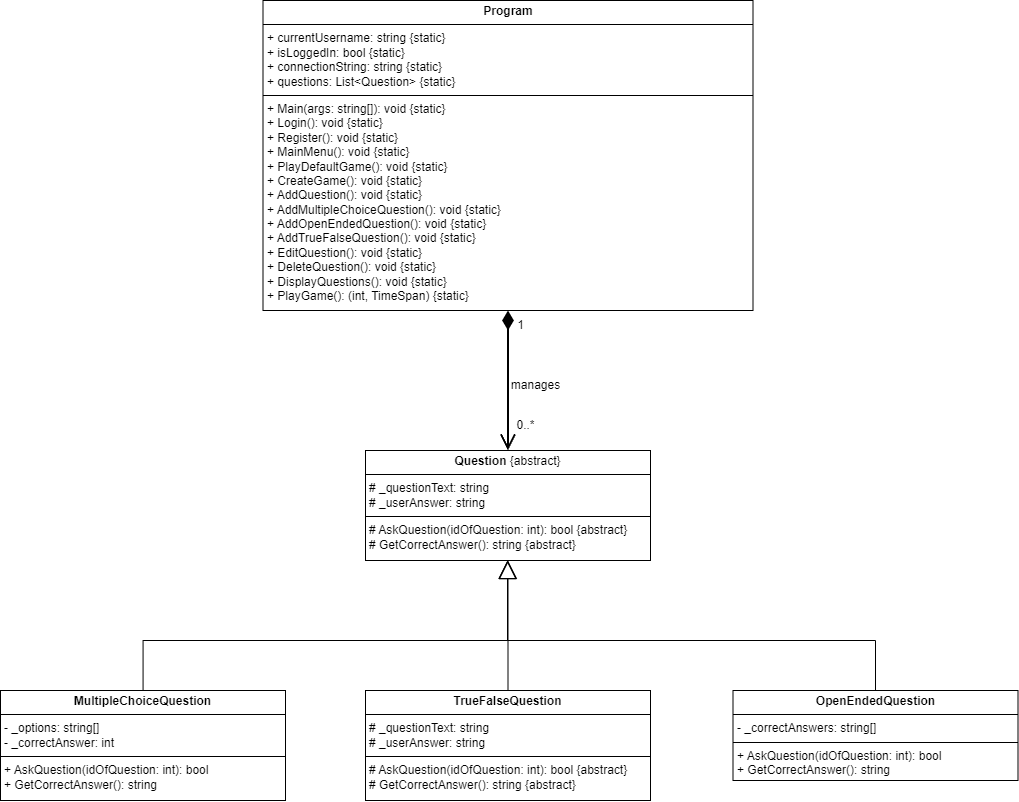

The diagram above was exported from draw.io. Its source (the exported page's mxGraphModel, read from the mxfile embedded in the PNG):
<mxGraphModel dx="1900" dy="87" grid="1" gridSize="10" guides="1" tooltips="1" connect="1" arrows="1" fold="1" page="0" pageScale="1" pageWidth="850" pageHeight="1100" math="0" shadow="0">
  <root>
    <mxCell id="0" />
    <mxCell id="1" parent="0" />
    <mxCell id="QAkGCM4c-NZgnMcGc6p9-32" value="1" style="text;html=1;align=center;verticalAlign=middle;resizable=0;points=[];autosize=1;strokeColor=none;fillColor=none;" parent="1" vertex="1">
      <mxGeometry x="500" y="1190" width="30" height="30" as="geometry" />
    </mxCell>
    <mxCell id="QAkGCM4c-NZgnMcGc6p9-101" value="&lt;div&gt;manages&lt;/div&gt;" style="text;html=1;align=center;verticalAlign=middle;resizable=0;points=[];autosize=1;strokeColor=none;fillColor=none;" parent="1" vertex="1">
      <mxGeometry x="495" y="1250" width="70" height="30" as="geometry" />
    </mxCell>
    <mxCell id="KWSHzo2GkAua-XdGRxZ7-1" value="&lt;p style=&quot;margin:0px;margin-top:4px;text-align:center;&quot;&gt;&lt;b&gt;Question&amp;nbsp;&lt;/b&gt;&lt;span style=&quot;background-color: initial; text-align: left;&quot;&gt;{abstract}&lt;/span&gt;&lt;/p&gt;&lt;hr size=&quot;1&quot; style=&quot;border-style:solid;&quot;&gt;&lt;p style=&quot;margin:0px;margin-left:4px;&quot;&gt;# _questionText: string&lt;/p&gt;&lt;p style=&quot;margin:0px;margin-left:4px;&quot;&gt;# _userAnswer: string&lt;/p&gt;&lt;hr size=&quot;1&quot; style=&quot;border-style:solid;&quot;&gt;&lt;p style=&quot;margin:0px;margin-left:4px;&quot;&gt;# AskQuestion(idOfQuestion:&amp;nbsp;&lt;span style=&quot;background-color: initial;&quot;&gt;int&lt;/span&gt;&lt;span style=&quot;background-color: initial;&quot;&gt;): bool&amp;nbsp;&lt;/span&gt;&lt;span style=&quot;background-color: initial;&quot;&gt;{abstract}&lt;/span&gt;&lt;span style=&quot;background-color: initial;&quot;&gt;&amp;nbsp;&lt;/span&gt;&lt;/p&gt;&lt;p style=&quot;margin: 0px 0px 0px 4px;&quot;&gt;# GetCorrectAnswer(): string&amp;nbsp;&lt;span style=&quot;background-color: initial;&quot;&gt;{abstract}&lt;/span&gt;&lt;/p&gt;" style="verticalAlign=top;align=left;overflow=fill;html=1;whiteSpace=wrap;" parent="1" vertex="1">
      <mxGeometry x="360" y="1330" width="285" height="110" as="geometry" />
    </mxCell>
    <mxCell id="KWSHzo2GkAua-XdGRxZ7-2" value="&lt;p style=&quot;margin:0px;margin-top:4px;text-align:center;&quot;&gt;&lt;b&gt;MultipleChoiceQuestion&lt;/b&gt;&lt;br&gt;&lt;/p&gt;&lt;hr size=&quot;1&quot; style=&quot;border-style:solid;&quot;&gt;&lt;p style=&quot;margin:0px;margin-left:4px;&quot;&gt;- _options: string[]&lt;/p&gt;&lt;p style=&quot;margin:0px;margin-left:4px;&quot;&gt;- _correctAnswer: int&lt;/p&gt;&lt;hr size=&quot;1&quot; style=&quot;border-style:solid;&quot;&gt;&lt;p style=&quot;margin:0px;margin-left:4px;&quot;&gt;&lt;span style=&quot;background-color: initial;&quot;&gt;+ AskQuestion(idOfQuestion:&amp;nbsp;&lt;/span&gt;&lt;span style=&quot;background-color: initial;&quot;&gt;int&lt;/span&gt;&lt;span style=&quot;background-color: initial;&quot;&gt;): bool&lt;/span&gt;&lt;/p&gt;&lt;p style=&quot;margin:0px;margin-left:4px;&quot;&gt;+&amp;nbsp;&lt;span style=&quot;background-color: initial;&quot;&gt;GetCorrectAnswer(): string&lt;/span&gt;&lt;/p&gt;" style="verticalAlign=top;align=left;overflow=fill;html=1;whiteSpace=wrap;" parent="1" vertex="1">
      <mxGeometry x="-5" y="1570" width="285" height="110" as="geometry" />
    </mxCell>
    <mxCell id="KWSHzo2GkAua-XdGRxZ7-3" value="&lt;p style=&quot;margin:0px;margin-top:4px;text-align:center;&quot;&gt;&lt;b&gt;TrueFalseQuestion&lt;/b&gt;&lt;br&gt;&lt;/p&gt;&lt;hr size=&quot;1&quot; style=&quot;border-style:solid;&quot;&gt;&lt;p style=&quot;margin:0px;margin-left:4px;&quot;&gt;# _questionText: string&lt;/p&gt;&lt;p style=&quot;margin:0px;margin-left:4px;&quot;&gt;# _userAnswer: string&lt;/p&gt;&lt;hr size=&quot;1&quot; style=&quot;border-style:solid;&quot;&gt;&lt;p style=&quot;margin:0px;margin-left:4px;&quot;&gt;# AskQuestion(idOfQuestion:&amp;nbsp;&lt;span style=&quot;background-color: initial;&quot;&gt;int&lt;/span&gt;&lt;span style=&quot;background-color: initial;&quot;&gt;): bool&amp;nbsp;&lt;/span&gt;&lt;span style=&quot;background-color: initial;&quot;&gt;{abstract}&lt;/span&gt;&lt;span style=&quot;background-color: initial;&quot;&gt;&amp;nbsp;&lt;/span&gt;&lt;/p&gt;&lt;p style=&quot;margin: 0px 0px 0px 4px;&quot;&gt;# GetCorrectAnswer(): string&amp;nbsp;&lt;span style=&quot;background-color: initial;&quot;&gt;{abstract}&lt;/span&gt;&lt;/p&gt;" style="verticalAlign=top;align=left;overflow=fill;html=1;whiteSpace=wrap;" parent="1" vertex="1">
      <mxGeometry x="360" y="1570" width="285" height="110" as="geometry" />
    </mxCell>
    <mxCell id="KWSHzo2GkAua-XdGRxZ7-4" value="&lt;p style=&quot;margin:0px;margin-top:4px;text-align:center;&quot;&gt;&lt;b&gt;OpenEndedQuestion&lt;/b&gt;&lt;br&gt;&lt;/p&gt;&lt;hr size=&quot;1&quot; style=&quot;border-style:solid;&quot;&gt;&lt;p style=&quot;margin:0px;margin-left:4px;&quot;&gt;- _correctAnswers: string[]&lt;/p&gt;&lt;hr size=&quot;1&quot; style=&quot;border-style:solid;&quot;&gt;&lt;p style=&quot;margin:0px;margin-left:4px;&quot;&gt;+ AskQuestion(idOfQuestion:&amp;nbsp;&lt;span style=&quot;background-color: initial;&quot;&gt;int&lt;/span&gt;&lt;span style=&quot;background-color: initial;&quot;&gt;): bool&lt;/span&gt;&lt;span style=&quot;background-color: initial;&quot;&gt;&amp;nbsp;&lt;/span&gt;&lt;/p&gt;&lt;p style=&quot;margin: 0px 0px 0px 4px;&quot;&gt;+ GetCorrectAnswer(): string&lt;/p&gt;" style="verticalAlign=top;align=left;overflow=fill;html=1;whiteSpace=wrap;" parent="1" vertex="1">
      <mxGeometry x="727.5" y="1570" width="285" height="90" as="geometry" />
    </mxCell>
    <mxCell id="KWSHzo2GkAua-XdGRxZ7-5" value="" style="endArrow=block;endSize=16;endFill=0;html=1;rounded=0;" parent="1" source="KWSHzo2GkAua-XdGRxZ7-3" target="KWSHzo2GkAua-XdGRxZ7-1" edge="1">
      <mxGeometry x="1" y="143" width="160" relative="1" as="geometry">
        <mxPoint x="400" y="1500" as="sourcePoint" />
        <mxPoint x="560" y="1500" as="targetPoint" />
        <mxPoint x="140" y="113" as="offset" />
      </mxGeometry>
    </mxCell>
    <mxCell id="KWSHzo2GkAua-XdGRxZ7-6" value="" style="endArrow=block;endSize=16;endFill=0;html=1;rounded=0;edgeStyle=orthogonalEdgeStyle;" parent="1" source="KWSHzo2GkAua-XdGRxZ7-4" target="KWSHzo2GkAua-XdGRxZ7-1" edge="1">
      <mxGeometry x="1" y="143" width="160" relative="1" as="geometry">
        <mxPoint x="430" y="1770" as="sourcePoint" />
        <mxPoint x="720" y="1490" as="targetPoint" />
        <mxPoint x="140" y="113" as="offset" />
        <Array as="points">
          <mxPoint x="870" y="1520" />
          <mxPoint x="502" y="1520" />
        </Array>
      </mxGeometry>
    </mxCell>
    <mxCell id="KWSHzo2GkAua-XdGRxZ7-7" value="" style="endArrow=block;endSize=16;endFill=0;html=1;rounded=0;edgeStyle=orthogonalEdgeStyle;" parent="1" source="KWSHzo2GkAua-XdGRxZ7-2" target="KWSHzo2GkAua-XdGRxZ7-1" edge="1">
      <mxGeometry x="1" y="143" width="160" relative="1" as="geometry">
        <mxPoint x="230" y="1720" as="sourcePoint" />
        <mxPoint x="390" y="1720" as="targetPoint" />
        <mxPoint x="140" y="113" as="offset" />
        <Array as="points">
          <mxPoint x="138" y="1520" />
          <mxPoint x="502" y="1520" />
        </Array>
      </mxGeometry>
    </mxCell>
    <mxCell id="KWSHzo2GkAua-XdGRxZ7-9" value="&lt;p style=&quot;margin:0px;margin-top:4px;text-align:center;&quot;&gt;&lt;b&gt;Program&lt;/b&gt;&lt;/p&gt;&lt;hr size=&quot;1&quot; style=&quot;border-style:solid;&quot;&gt;&lt;p style=&quot;margin:0px;margin-left:4px;&quot;&gt;+ currentUsername: string&amp;nbsp;&lt;span style=&quot;background-color: initial;&quot;&gt;{static}&lt;/span&gt;&lt;/p&gt;&lt;p style=&quot;margin:0px;margin-left:4px;&quot;&gt;+ isLoggedIn: bool&amp;nbsp;&lt;span style=&quot;background-color: initial;&quot;&gt;{static}&lt;/span&gt;&lt;/p&gt;&lt;p style=&quot;margin:0px;margin-left:4px;&quot;&gt;&lt;span style=&quot;background-color: initial;&quot;&gt;+ connectionString: string&amp;nbsp;&lt;/span&gt;&lt;span style=&quot;background-color: initial;&quot;&gt;{static}&lt;/span&gt;&lt;/p&gt;&lt;p style=&quot;margin:0px;margin-left:4px;&quot;&gt;&lt;span style=&quot;background-color: initial;&quot;&gt;+ questions: List&amp;lt;Question&amp;gt;&amp;nbsp;&lt;/span&gt;&lt;span style=&quot;background-color: initial;&quot;&gt;{static}&lt;/span&gt;&lt;/p&gt;&lt;hr size=&quot;1&quot; style=&quot;border-style:solid;&quot;&gt;&lt;p style=&quot;margin:0px;margin-left:4px;&quot;&gt;+ Main(args: string[]): void&amp;nbsp;&lt;span style=&quot;background-color: initial;&quot;&gt;{static}&lt;/span&gt;&lt;/p&gt;&lt;p style=&quot;margin:0px;margin-left:4px;&quot;&gt;&lt;span style=&quot;background-color: initial;&quot;&gt;+ Login(): void&amp;nbsp;&lt;/span&gt;&lt;span style=&quot;background-color: initial;&quot;&gt;{static}&lt;/span&gt;&lt;/p&gt;&lt;p style=&quot;margin:0px;margin-left:4px;&quot;&gt;&lt;span style=&quot;background-color: initial;&quot;&gt;+ Register(): void&amp;nbsp;&lt;/span&gt;&lt;span style=&quot;background-color: initial;&quot;&gt;{static}&lt;/span&gt;&lt;/p&gt;&lt;p style=&quot;margin:0px;margin-left:4px;&quot;&gt;&lt;span style=&quot;background-color: initial;&quot;&gt;+ MainMenu():&amp;nbsp;&lt;/span&gt;&lt;span style=&quot;background-color: initial;&quot;&gt;void&amp;nbsp;&lt;/span&gt;&lt;span style=&quot;background-color: initial;&quot;&gt;{static}&lt;/span&gt;&lt;/p&gt;&lt;p style=&quot;margin:0px;margin-left:4px;&quot;&gt;&lt;span style=&quot;background-color: initial;&quot;&gt;+ PlayDefaultGame():&amp;nbsp;&lt;/span&gt;&lt;span style=&quot;background-color: initial;&quot;&gt;void&amp;nbsp;&lt;/span&gt;&lt;span style=&quot;background-color: initial;&quot;&gt;{static}&lt;/span&gt;&lt;/p&gt;&lt;p style=&quot;margin:0px;margin-left:4px;&quot;&gt;&lt;span style=&quot;background-color: initial;&quot;&gt;+ CreateGame():&amp;nbsp;&lt;/span&gt;&lt;span style=&quot;background-color: initial;&quot;&gt;void&amp;nbsp;&lt;/span&gt;&lt;span style=&quot;background-color: initial;&quot;&gt;{static}&lt;/span&gt;&lt;/p&gt;&lt;p style=&quot;margin:0px;margin-left:4px;&quot;&gt;&lt;span style=&quot;background-color: initial;&quot;&gt;+ AddQuestion():&amp;nbsp;&lt;/span&gt;&lt;span style=&quot;background-color: initial;&quot;&gt;void&amp;nbsp;&lt;/span&gt;&lt;span style=&quot;background-color: initial;&quot;&gt;{static}&lt;/span&gt;&lt;/p&gt;&lt;p style=&quot;margin:0px;margin-left:4px;&quot;&gt;&lt;span style=&quot;background-color: initial;&quot;&gt;+ AddMultipleChoiceQuestion():&amp;nbsp;&lt;/span&gt;&lt;span style=&quot;background-color: initial;&quot;&gt;void&amp;nbsp;&lt;/span&gt;&lt;span style=&quot;background-color: initial;&quot;&gt;{static}&lt;/span&gt;&lt;/p&gt;&lt;p style=&quot;margin:0px;margin-left:4px;&quot;&gt;&lt;span style=&quot;background-color: initial;&quot;&gt;+ AddOpenEndedQuestion():&amp;nbsp;&lt;/span&gt;&lt;span style=&quot;background-color: initial;&quot;&gt;void&amp;nbsp;&lt;/span&gt;&lt;span style=&quot;background-color: initial;&quot;&gt;{static}&lt;/span&gt;&lt;/p&gt;&lt;p style=&quot;margin:0px;margin-left:4px;&quot;&gt;&lt;span style=&quot;background-color: initial;&quot;&gt;+ AddTrueFalseQuestion():&amp;nbsp;&lt;/span&gt;&lt;span style=&quot;background-color: initial;&quot;&gt;void&amp;nbsp;&lt;/span&gt;&lt;span style=&quot;background-color: initial;&quot;&gt;{static}&lt;/span&gt;&lt;/p&gt;&lt;p style=&quot;margin:0px;margin-left:4px;&quot;&gt;&lt;span style=&quot;background-color: initial;&quot;&gt;+ EditQuestion():&amp;nbsp;&lt;/span&gt;&lt;span style=&quot;background-color: initial;&quot;&gt;void&amp;nbsp;&lt;/span&gt;&lt;span style=&quot;background-color: initial;&quot;&gt;{static}&lt;/span&gt;&lt;/p&gt;&lt;p style=&quot;margin:0px;margin-left:4px;&quot;&gt;&lt;span style=&quot;background-color: initial;&quot;&gt;+ DeleteQuestion():&amp;nbsp;&lt;/span&gt;&lt;span style=&quot;background-color: initial;&quot;&gt;void&amp;nbsp;&lt;/span&gt;&lt;span style=&quot;background-color: initial;&quot;&gt;{static}&lt;/span&gt;&lt;/p&gt;&lt;p style=&quot;margin:0px;margin-left:4px;&quot;&gt;&lt;span style=&quot;background-color: initial;&quot;&gt;+ DisplayQuestions():&amp;nbsp;&lt;/span&gt;&lt;span style=&quot;background-color: initial;&quot;&gt;void&amp;nbsp;&lt;/span&gt;&lt;span style=&quot;background-color: initial;&quot;&gt;{static}&lt;/span&gt;&lt;/p&gt;&lt;p style=&quot;margin:0px;margin-left:4px;&quot;&gt;&lt;span style=&quot;background-color: initial;&quot;&gt;+ PlayGame(): (int, TimeSpan)&lt;/span&gt;&lt;span style=&quot;background-color: initial;&quot;&gt;&amp;nbsp;&lt;/span&gt;&lt;span style=&quot;background-color: initial;&quot;&gt;{static}&lt;/span&gt;&lt;/p&gt;&lt;p style=&quot;margin:0px;margin-left:4px;&quot;&gt;&lt;span style=&quot;background-color: initial;&quot;&gt;&lt;br&gt;&lt;/span&gt;&lt;/p&gt;" style="verticalAlign=top;align=left;overflow=fill;html=1;whiteSpace=wrap;" parent="1" vertex="1">
      <mxGeometry x="257.5" y="880" width="490" height="310" as="geometry" />
    </mxCell>
    <mxCell id="KWSHzo2GkAua-XdGRxZ7-11" value="" style="endArrow=open;html=1;endSize=12;startArrow=diamondThin;startSize=14;startFill=1;align=left;verticalAlign=bottom;rounded=0;strokeWidth=2;" parent="1" source="KWSHzo2GkAua-XdGRxZ7-9" target="KWSHzo2GkAua-XdGRxZ7-1" edge="1">
      <mxGeometry x="0.0554" y="123" relative="1" as="geometry">
        <mxPoint x="780" y="1410" as="sourcePoint" />
        <mxPoint x="940" y="1410" as="targetPoint" />
        <mxPoint as="offset" />
      </mxGeometry>
    </mxCell>
    <mxCell id="KWSHzo2GkAua-XdGRxZ7-13" value="0..*" style="text;html=1;align=center;verticalAlign=middle;resizable=0;points=[];autosize=1;strokeColor=none;fillColor=none;" parent="1" vertex="1">
      <mxGeometry x="500" y="1290" width="40" height="30" as="geometry" />
    </mxCell>
  </root>
</mxGraphModel>